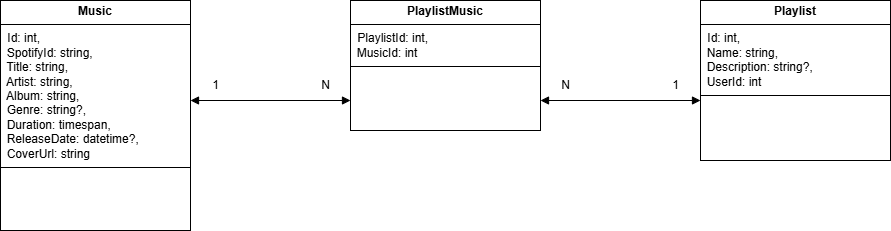

The diagram above was exported from draw.io. Its source (the exported page's mxGraphModel, read from the mxfile embedded in the PNG):
<mxGraphModel dx="974" dy="572" grid="1" gridSize="10" guides="1" tooltips="1" connect="1" arrows="1" fold="1" page="1" pageScale="1" pageWidth="827" pageHeight="1169" math="0" shadow="0">
  <root>
    <mxCell id="0" />
    <mxCell id="1" parent="0" />
    <mxCell id="S6kQeI2kpVQc_5WmNKgG-15" value="&lt;p style=&quot;margin:0px;margin-top:4px;text-align:center;&quot;&gt;&lt;span style=&quot;font-weight: 700;&quot;&gt;Music&lt;/span&gt;&lt;/p&gt;&lt;hr size=&quot;1&quot; style=&quot;border-style:solid;&quot;&gt;&lt;p style=&quot;margin:0px;margin-left:4px;&quot;&gt;&amp;nbsp;Id: int,&lt;/p&gt;&lt;div&gt;&amp;nbsp; SpotifyId: string,&lt;/div&gt;&lt;div&gt;&amp;nbsp; Title: string,&lt;/div&gt;&lt;div&gt;&amp;nbsp; Artist: string,&lt;/div&gt;&lt;div&gt;&amp;nbsp; Album: string,&lt;/div&gt;&lt;div&gt;&amp;nbsp; Genre: string?,&lt;/div&gt;&lt;div&gt;&amp;nbsp; Duration: timespan,&lt;/div&gt;&lt;div&gt;&amp;nbsp; ReleaseDate: datetime?,&lt;/div&gt;&lt;div&gt;&amp;nbsp; CoverUrl: string&lt;/div&gt;&lt;hr size=&quot;1&quot; style=&quot;border-style:solid;&quot;&gt;&lt;p style=&quot;margin:0px;margin-left:4px;&quot;&gt;&lt;br&gt;&lt;/p&gt;" style="verticalAlign=top;align=left;overflow=fill;html=1;whiteSpace=wrap;" vertex="1" parent="1">
      <mxGeometry x="40" y="360" width="190" height="230" as="geometry" />
    </mxCell>
    <mxCell id="S6kQeI2kpVQc_5WmNKgG-16" value="&lt;p style=&quot;margin:0px;margin-top:4px;text-align:center;&quot;&gt;&lt;span style=&quot;font-weight: 700;&quot;&gt;PlaylistMusic&lt;/span&gt;&lt;/p&gt;&lt;hr size=&quot;1&quot; style=&quot;border-style:solid;&quot;&gt;&lt;p style=&quot;margin:0px;margin-left:4px;&quot;&gt;&amp;nbsp;PlaylistId: int,&lt;/p&gt;&lt;div&gt;&amp;nbsp;&amp;nbsp;&lt;span style=&quot;background-color: transparent;&quot;&gt;MusicId: int&lt;/span&gt;&lt;br&gt;&lt;/div&gt;&lt;hr size=&quot;1&quot; style=&quot;border-style:solid;&quot;&gt;&lt;p style=&quot;margin:0px;margin-left:4px;&quot;&gt;&lt;br&gt;&lt;/p&gt;" style="verticalAlign=top;align=left;overflow=fill;html=1;whiteSpace=wrap;" vertex="1" parent="1">
      <mxGeometry x="390" y="360" width="190" height="130" as="geometry" />
    </mxCell>
    <mxCell id="S6kQeI2kpVQc_5WmNKgG-17" value="&lt;p style=&quot;margin:0px;margin-top:4px;text-align:center;&quot;&gt;&lt;span style=&quot;font-weight: 700;&quot;&gt;Playlist&lt;/span&gt;&lt;/p&gt;&lt;hr size=&quot;1&quot; style=&quot;border-style:solid;&quot;&gt;&lt;p style=&quot;margin:0px;margin-left:4px;&quot;&gt;&amp;nbsp;Id: int,&lt;/p&gt;&lt;div&gt;&amp;nbsp; Name: string,&lt;/div&gt;&lt;div&gt;&amp;nbsp; Description: string?,&lt;/div&gt;&lt;div&gt;&amp;nbsp;&amp;nbsp;&lt;span style=&quot;background-color: transparent;&quot;&gt;UserId: int&lt;/span&gt;&lt;br&gt;&lt;/div&gt;&lt;hr size=&quot;1&quot; style=&quot;border-style:solid;&quot;&gt;&lt;p style=&quot;margin:0px;margin-left:4px;&quot;&gt;&lt;br&gt;&lt;/p&gt;" style="verticalAlign=top;align=left;overflow=fill;html=1;whiteSpace=wrap;" vertex="1" parent="1">
      <mxGeometry x="740" y="360" width="190" height="160" as="geometry" />
    </mxCell>
    <mxCell id="S6kQeI2kpVQc_5WmNKgG-18" value="" style="endArrow=block;startArrow=block;endFill=1;startFill=1;html=1;rounded=0;" edge="1" parent="1">
      <mxGeometry width="160" relative="1" as="geometry">
        <mxPoint x="230" y="460" as="sourcePoint" />
        <mxPoint x="390" y="460" as="targetPoint" />
      </mxGeometry>
    </mxCell>
    <mxCell id="S6kQeI2kpVQc_5WmNKgG-19" value="" style="endArrow=block;startArrow=block;endFill=1;startFill=1;html=1;rounded=0;" edge="1" parent="1">
      <mxGeometry width="160" relative="1" as="geometry">
        <mxPoint x="580" y="460" as="sourcePoint" />
        <mxPoint x="740" y="460" as="targetPoint" />
      </mxGeometry>
    </mxCell>
    <mxCell id="S6kQeI2kpVQc_5WmNKgG-20" value="1" style="text;html=1;align=center;verticalAlign=middle;resizable=0;points=[];autosize=1;strokeColor=none;fillColor=none;" vertex="1" parent="1">
      <mxGeometry x="240" y="430" width="30" height="30" as="geometry" />
    </mxCell>
    <mxCell id="S6kQeI2kpVQc_5WmNKgG-21" value="N" style="text;html=1;align=center;verticalAlign=middle;resizable=0;points=[];autosize=1;strokeColor=none;fillColor=none;" vertex="1" parent="1">
      <mxGeometry x="350" y="430" width="30" height="30" as="geometry" />
    </mxCell>
    <mxCell id="S6kQeI2kpVQc_5WmNKgG-22" value="N" style="text;html=1;align=center;verticalAlign=middle;resizable=0;points=[];autosize=1;strokeColor=none;fillColor=none;" vertex="1" parent="1">
      <mxGeometry x="590" y="430" width="30" height="30" as="geometry" />
    </mxCell>
    <mxCell id="S6kQeI2kpVQc_5WmNKgG-23" value="1" style="text;html=1;align=center;verticalAlign=middle;resizable=0;points=[];autosize=1;strokeColor=none;fillColor=none;" vertex="1" parent="1">
      <mxGeometry x="700" y="430" width="30" height="30" as="geometry" />
    </mxCell>
  </root>
</mxGraphModel>